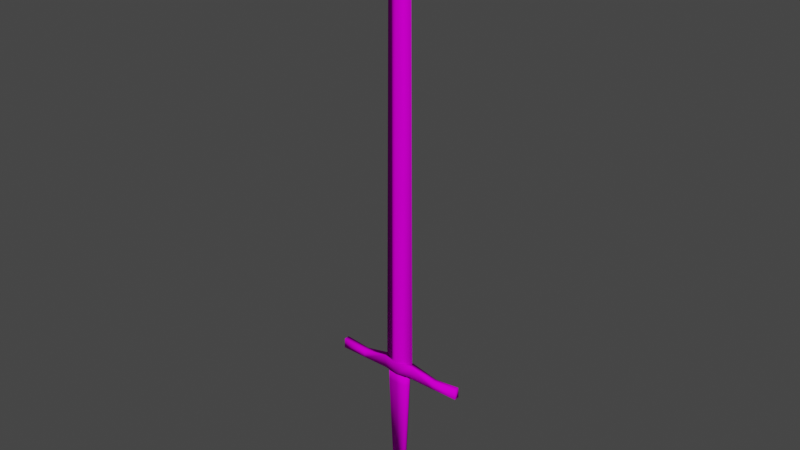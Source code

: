 # Source: sword_1_.blend  (saved by Blender 3.6.14; exported with 4.5.12 LTS)
import bpy
from mathutils import Matrix  # noqa: F401  (used for matrix-valued properties, if any)

bpy.ops.wm.read_factory_settings(use_empty=True)
scene = bpy.context.scene
scene.name = 'Scene'

# ---- collections
col_collection = bpy.data.collections.new('Collection'); scene.collection.children.link(col_collection)

# ---- images (referenced by path relative to the original .blend; pixels are not part of the script)
import os
ASSET_DIR = os.environ.get("B2B_ASSET_DIR", "")  # directory of the original .blend (textures are referenced by path, not embedded)
HERE = os.path.dirname(os.path.abspath(__file__))  # packed textures are extracted next to this script under _unpacked/

def load_image(name, relpath, width, height, colorspace="sRGB"):
    """Load a texture the original file referenced (path relative to the .blend, or extracted next to this script)."""
    p = next((c for c in (os.path.join(HERE, relpath), os.path.join(ASSET_DIR, relpath)) if relpath and os.path.exists(c)), "")
    if p:
        img = bpy.data.images.load(p, check_existing=True)
        img.name = name
    else:  # same state as the original file: an image datablock whose file is absent (Cycles renders it pink)
        img = bpy.data.images.new(name, width, height)
        img.source = "FILE"
        img.filepath = "//" + (relpath or name)
    img.colorspace_settings.name = colorspace
    return img
img_552_png = load_image('552.png', '552.png', 1024, 1024, 'sRGB')

# ---- materials (node trees are filled in below, after node groups)
mat_material_002 = bpy.data.materials.new('Material.002')
mat_material_002.use_transparent_shadow = False

# ---- material node trees
mat_material_002.use_nodes = True; mat_material_002.node_tree.nodes.clear()
_N = mat_material_002.node_tree.nodes; _L = mat_material_002.node_tree.links
n0 = _N.new('ShaderNodeBsdfPrincipled'); n0.name = 'Principled BSDF'; n0.location = (10, 300)
n0.distribution = 'GGX'
n0.subsurface_method = 'RANDOM_WALK_SKIN'
n0.inputs[2].default_value = 1.0
n0.inputs[3].default_value = 1.45
n0.inputs[13].default_value = 0.0
n0.inputs[27].default_value = (0.0, 0.0, 0.0, 1.0)
n0.inputs[28].default_value = 1.0
n1 = _N.new('ShaderNodeOutputMaterial'); n1.name = 'Material Output'; n1.location = (300, 300)
n2 = _N.new('ShaderNodeTexImage'); n2.name = 'Image Texture'; n2.location = (-406, 231)
n2.image = img_552_png
_L.new(n0.outputs[0], n1.inputs[0])
_L.new(n2.outputs[0], n0.inputs[0])
n1.is_active_output = True

# ---- world
world_world = bpy.data.worlds.new('World'); scene.world = world_world
world_world.use_nodes = True; world_world.node_tree.nodes.clear()
_N = world_world.node_tree.nodes; _L = world_world.node_tree.links
n0 = _N.new('ShaderNodeOutputWorld'); n0.name = 'World Output'; n0.location = (300, 300)
n1 = _N.new('ShaderNodeBackground'); n1.name = 'Background'; n1.location = (10, 300)
n1.inputs[0].default_value = (0.05088, 0.05088, 0.05088, 1.0)
_L.new(n1.outputs[0], n0.inputs[0])
n0.is_active_output = True
world_world.color = (0.05088, 0.05088, 0.05088)
world_world.use_sun_shadow = False
world_world.sun_shadow_jitter_overblur = 0.0

# ---- meshes
me_cube_003 = bpy.data.meshes.new('Cube.003')
me_cube_003.from_pydata([(-1.192e-07, -0.009494, 0.003287), (-1.192e-07, 0.008127, 0.003287), (0.02273, -0.005006, 0.003971), (0.02273, 0.003638, 0.003971), (-1.192e-07, 0.004903, 0.5471), (-1.192e-07, -0.0006835, 0.6553), (-1.192e-07, -0.00627, 0.5471), (-1.192e-07, -0.007665, -0.01752), (-1.192e-07, 0.006298, -0.01752), (0.02293, -0.004108, -0.01656), (0.02293, 0.002741, -0.01656), (0.1003, -0.004731, -0.0004008), (0.1003, 0.003364, -0.0004008), (0.101, -0.004731, -0.01585), (0.101, 0.003364, -0.01585), (0.06207, -0.004731, -0.004312), (0.06207, 0.003364, -0.004312), (0.06195, 0.003364, -0.01621), (0.06195, -0.004731, -0.01621), (-1.192e-07, 0.006522, -0.03138), (-1.192e-07, 0.006522, -0.01697), (0.01507, 0.004411, -0.03138), (0.01507, 0.004411, -0.01697), (0.01718, -0.0006836, -0.03138), (0.01718, -0.0006836, -0.01697), (0.01507, -0.005779, -0.03138), (0.01507, -0.005779, -0.01697), (-1.192e-07, -0.007889, -0.03138), (-1.192e-07, -0.007889, -0.01697), (-1.192e-07, 0.002194, -0.1963), (0.009571, 0.001351, -0.1963), (0.01041, -0.0006837, -0.1963), (0.009571, -0.002718, -0.1963), (-1.192e-07, -0.003561, -0.1963), (-1.192e-07, -0.002718, -0.1963), (-1.192e-07, -0.0006837, -0.1963), (-1.192e-07, 0.001351, -0.1963), (-1.192e-07, 0.00897, -0.1894), (-1.192e-07, -0.007416, -0.1894), (0.01525, 0.00897, -0.1943), (0.01525, -0.007416, -0.1943), (0.02015, 0.00897, -0.2062), (0.02015, -0.007416, -0.2062), (0.01525, 0.00897, -0.218), (0.01525, -0.007416, -0.218), (-1.192e-07, 0.00897, -0.2229), (-1.192e-07, -0.007416, -0.2229), (-1.192e-07, 0.00897, -0.218), (-1.192e-07, -0.007416, -0.218), (-1.192e-07, 0.00897, -0.2062), (-1.192e-07, -0.007416, -0.2062), (-1.192e-07, 0.00897, -0.1943), (-1.192e-07, -0.007416, -0.1943), (-0.02273, -0.005006, 0.003971), (-0.02273, 0.003638, 0.003971), (-0.02293, -0.004108, -0.01656), (-0.02293, 0.002741, -0.01656), (-0.1003, -0.004731, -0.0004008), (-0.1003, 0.003364, -0.0004008), (-0.101, -0.004731, -0.01585), (-0.101, 0.003364, -0.01585), (-0.06207, -0.004731, -0.004312), (-0.06207, 0.003364, -0.004312), (-0.06195, 0.003364, -0.01621), (-0.06195, -0.004731, -0.01621), (-0.01507, 0.004411, -0.03138), (-0.01507, 0.004411, -0.01697), (-0.01718, -0.0006836, -0.03138), (-0.01718, -0.0006836, -0.01697), (-0.01507, -0.005779, -0.03138), (-0.01507, -0.005779, -0.01697), (-0.009571, 0.001351, -0.1963), (-0.01041, -0.0006837, -0.1963), (-0.009571, -0.002718, -0.1963), (-0.01525, 0.00897, -0.1943), (-0.01525, -0.007416, -0.1943), (-0.02015, 0.00897, -0.2062), (-0.02015, -0.007416, -0.2062), (-0.01525, 0.00897, -0.218), (-0.01525, -0.007416, -0.218), (0.02273, -0.0006836, 0.003971), (-0.02273, -0.0006836, 0.003971), (0.01771, -0.0006836, 0.5481), (-0.01771, -0.0006836, 0.5481)], [], [(1, 80, 3), (16, 15, 11, 12), (8, 10, 9, 7), (83, 4, 1, 81), (6, 83, 81, 0), (1, 3, 10, 8), (2, 0, 7, 9), (12, 11, 13, 14), (17, 16, 12, 14), (15, 18, 13, 11), (18, 17, 14, 13), (9, 10, 17, 18), (2, 9, 18, 15), (10, 3, 16, 17), (80, 2, 15), (81, 53, 0), (80, 1, 4, 82), (19, 20, 22, 21), (21, 22, 24, 23), (23, 24, 26, 25), (25, 26, 28, 27), (25, 27, 33, 32), (29, 30, 31, 32, 33, 34, 35, 36), (21, 23, 31, 30), (19, 21, 30, 29), (23, 25, 32, 31), (37, 38, 40, 39), (39, 40, 42, 41), (41, 42, 44, 43), (43, 44, 46, 45), (40, 38, 52, 50, 48, 46, 44, 42), (37, 39, 41, 43, 45, 47, 49, 51), (1, 54, 81), (62, 58, 57, 61), (8, 7, 55, 56), (83, 6, 5), (1, 8, 56, 54), (53, 55, 7, 0), (58, 60, 59, 57), (63, 60, 58, 62), (61, 57, 59, 64), (64, 59, 60, 63), (55, 64, 63, 56), (53, 61, 64, 55), (56, 63, 62, 54), (61, 53, 81), (80, 0, 2), (19, 65, 66, 20), (65, 67, 68, 66), (67, 69, 70, 68), (69, 27, 28, 70), (69, 73, 33, 27), (29, 36, 35, 34, 33, 73, 72, 71), (65, 71, 72, 67), (19, 29, 71, 65), (67, 72, 73, 69), (37, 74, 75, 38), (74, 76, 77, 75), (76, 78, 79, 77), (78, 45, 46, 79), (75, 77, 79, 46, 48, 50, 52, 38), (37, 51, 49, 47, 45, 78, 76, 74), (4, 83, 5), (5, 6, 82), (5, 82, 4), (80, 15, 16), (3, 80, 16), (54, 62, 81), (62, 61, 81), (6, 0, 80, 82)])
me_cube_003.polygons.foreach_set('use_smooth', [True] * 70)
_uv = me_cube_003.uv_layers.new(name='UVMap')
_uv.uv.foreach_set('vector', [0.2866, 0.711, 0.2683, 0.6821, 0.2629, 0.6872, 0.3012, 0.8175, 0.3012, 0.8175, 0.3042, 0.8214, 0.3042, 0.8214, 0.2972, 0.8093, 0.2995, 0.812, 0.2995, 0.812, 0.2972, 0.8093, 0.8093, 0.2211, 0.7936, 0.2066, 0.2866, 0.711, 0.3113, 0.7349, 0.7936, 0.2066, 0.8093, 0.2211, 0.3113, 0.7349, 0.2866, 0.711, 0.2813, 0.7162, 0.2629, 0.6872, 0.2469, 0.7058, 0.2703, 0.7327, 0.2629, 0.6872, 0.2813, 0.7162, 0.2703, 0.7327, 0.2469, 0.7058, 0.3042, 0.8214, 0.3042, 0.8214, 0.3057, 0.82, 0.3057, 0.82, 0.2183, 0.6643, 0.2304, 0.6509, 0.1998, 0.6123, 0.185, 0.6259, 0.2304, 0.6509, 0.2183, 0.6643, 0.185, 0.6259, 0.1998, 0.6123, 0.3024, 0.8162, 0.3024, 0.8162, 0.3057, 0.82, 0.3057, 0.82, 0.2995, 0.812, 0.2995, 0.812, 0.3024, 0.8162, 0.3024, 0.8162, 0.2629, 0.6872, 0.2469, 0.7058, 0.2183, 0.6643, 0.2304, 0.6509, 0.2469, 0.7058, 0.2629, 0.6872, 0.2304, 0.6509, 0.2183, 0.6643, 0.2979, 0.8139, 0.2979, 0.8139, 0.3012, 0.8175, 0.3113, 0.7349, 0.3059, 0.7405, 0.2866, 0.711, 0.2683, 0.6821, 0.2866, 0.711, 0.7936, 0.2066, 0.7766, 0.1854, 0.2598, 0.7415, 0.2699, 0.7319, 0.2592, 0.7169, 0.2478, 0.7284, 0.2478, 0.7284, 0.2592, 0.7169, 0.2576, 0.7151, 0.2461, 0.7266, 0.2461, 0.7266, 0.2576, 0.7151, 0.2592, 0.7169, 0.2478, 0.7284, 0.2478, 0.7284, 0.2592, 0.7169, 0.2699, 0.7319, 0.2598, 0.7415, 0.2478, 0.7284, 0.2598, 0.7415, 0.09389, 0.9086, 0.08743, 0.9016, 0.09389, 0.9086, 0.08743, 0.9016, 0.08686, 0.901, 0.08743, 0.9016, 0.09389, 0.9086, 0.09389, 0.9086, 0.09389, 0.9086, 0.09389, 0.9086, 0.2478, 0.7284, 0.2461, 0.7266, 0.08686, 0.901, 0.08743, 0.9016, 0.2598, 0.7415, 0.2478, 0.7284, 0.08743, 0.9016, 0.09389, 0.9086, 0.2461, 0.7266, 0.2478, 0.7284, 0.08743, 0.9016, 0.08686, 0.901, 0.101, 0.838, 0.09171, 0.8373, 0.09012, 0.8505, 0.09691, 0.8578, 0.09691, 0.8578, 0.09012, 0.8505, 0.08319, 0.856, 0.08562, 0.869, 0.08562, 0.869, 0.08319, 0.856, 0.07464, 0.8569, 0.07037, 0.8667, 0.07037, 0.8667, 0.07464, 0.8569, 0.06769, 0.849, 0.0556, 0.8516, 0.06593, 0.9156, 0.07801, 0.9226, 0.07508, 0.9256, 0.068, 0.9327, 0.06093, 0.9398, 0.05799, 0.9427, 0.05178, 0.9298, 0.05591, 0.9195, 0.07801, 0.9226, 0.06593, 0.9156, 0.05591, 0.9195, 0.05178, 0.9298, 0.05799, 0.9427, 0.06093, 0.9398, 0.068, 0.9327, 0.07508, 0.9256, 0.2813, 0.7162, 0.3059, 0.7405, 0.3113, 0.7349, 0.2903, 0.8045, 0.2871, 0.801, 0.2871, 0.801, 0.2903, 0.8045, 0.2972, 0.8093, 0.2972, 0.8093, 0.2952, 0.8073, 0.2952, 0.8073, 0.8093, 0.2211, 0.7936, 0.2066, 0.8935, 0.106, 0.2813, 0.7162, 0.2703, 0.7327, 0.2895, 0.7528, 0.3059, 0.7405, 0.3059, 0.7405, 0.2895, 0.7528, 0.2703, 0.7327, 0.2813, 0.7162, 0.2871, 0.801, 0.2882, 0.7995, 0.2882, 0.7995, 0.2871, 0.801, 0.3271, 0.7914, 0.3596, 0.8301, 0.3706, 0.8151, 0.3389, 0.7802, 0.3389, 0.7802, 0.3706, 0.8151, 0.3596, 0.8301, 0.3271, 0.7914, 0.2915, 0.8034, 0.2882, 0.7995, 0.2882, 0.7995, 0.2915, 0.8034, 0.2952, 0.8073, 0.2915, 0.8034, 0.2915, 0.8034, 0.2952, 0.8073, 0.3059, 0.7405, 0.3389, 0.7802, 0.3271, 0.7914, 0.2895, 0.7528, 0.2895, 0.7528, 0.3271, 0.7914, 0.3389, 0.7802, 0.3059, 0.7405, 0.2903, 0.8045, 0.2936, 0.8085, 0.2936, 0.8085, 0.2683, 0.6821, 0.2813, 0.7162, 0.2629, 0.6872, 0.2598, 0.7415, 0.2718, 0.7547, 0.2833, 0.7432, 0.2699, 0.7319, 0.2718, 0.7547, 0.2735, 0.7565, 0.285, 0.745, 0.2833, 0.7432, 0.2735, 0.7565, 0.2718, 0.7547, 0.2833, 0.7432, 0.285, 0.745, 0.2718, 0.7547, 0.2598, 0.7415, 0.2699, 0.7319, 0.2833, 0.7432, 0.2718, 0.7547, 0.1003, 0.9157, 0.09389, 0.9086, 0.2598, 0.7415, 0.09389, 0.9086, 0.09389, 0.9086, 0.09389, 0.9086, 0.09389, 0.9086, 0.09389, 0.9086, 0.1003, 0.9157, 0.1009, 0.9163, 0.1003, 0.9157, 0.2718, 0.7547, 0.1003, 0.9157, 0.1009, 0.9163, 0.2735, 0.7565, 0.2598, 0.7415, 0.09389, 0.9086, 0.1003, 0.9157, 0.2718, 0.7547, 0.2735, 0.7565, 0.1009, 0.9163, 0.1003, 0.9157, 0.2718, 0.7547, 0.101, 0.838, 0.08948, 0.8206, 0.08113, 0.8291, 0.09171, 0.8373, 0.08948, 0.8206, 0.06826, 0.8183, 0.0717, 0.8313, 0.08113, 0.8291, 0.06826, 0.8183, 0.05657, 0.8297, 0.06651, 0.8389, 0.0717, 0.8313, 0.05657, 0.8297, 0.0556, 0.8516, 0.06769, 0.849, 0.06651, 0.8389, 0.08422, 0.9356, 0.08009, 0.9459, 0.07007, 0.9498, 0.05799, 0.9427, 0.06093, 0.9398, 0.068, 0.9327, 0.07508, 0.9256, 0.07801, 0.9226, 0.07801, 0.9226, 0.07508, 0.9256, 0.068, 0.9327, 0.06093, 0.9398, 0.05799, 0.9427, 0.07007, 0.9498, 0.08009, 0.9459, 0.08422, 0.9356, 0.7936, 0.2066, 0.8093, 0.2211, 0.8935, 0.106, 0.8935, 0.106, 0.7936, 0.2066, 0.7766, 0.1854, 0.8935, 0.106, 0.7766, 0.1854, 0.7936, 0.2066, 0.2979, 0.8139, 0.3012, 0.8175, 0.3012, 0.8175, 0.2979, 0.8139, 0.2979, 0.8139, 0.3012, 0.8175, 0.2936, 0.8085, 0.2903, 0.8045, 0.2936, 0.8085, 0.2903, 0.8045, 0.2903, 0.8045, 0.2936, 0.8085, 0.7936, 0.2066, 0.2866, 0.711, 0.2683, 0.6821, 0.7766, 0.1854])
me_cube_003.materials.append(mat_material_002)
me_cube_003.use_mirror_y = True
me_cube_003.update()
me_cube_003.normals_split_custom_set([tuple(v) for v in zip(*[iter([-0.08898, 0.9906, -0.1037, 0.9562, 0.2338, -0.1763, 0.4112, 0.89, 0.1968, 0.03303, 0.748, 0.6629, 0.03303, -0.748, 0.6629, 0.5354, -0.5743, 0.6193, 0.5354, 0.5743, 0.6193, 0.0, 0.7075, -0.7068, 0.07581, 0.6703, -0.7382, 0.07581, -0.6703, -0.7382, 8.692e-10, -0.7075, -0.7068, -0.9955, -9.232e-07, 0.09437, -1.005e-08, 1.0, 0.001307, -0.08898, 0.9906, -0.1037, -0.8659, 0.4989, -0.03805, -1.191e-06, -1.0, 0.001254, -0.9955, -9.232e-07, 0.09437, -0.8659, 0.4989, -0.03805, 0.0001468, -0.9936, -0.1127, -0.08898, 0.9906, -0.1037, 0.4112, 0.89, 0.1968, 0.07581, 0.6703, -0.7382, 0.0, 0.7075, -0.7068, 0.4112, -0.89, 0.1968, 0.0001468, -0.9936, -0.1127, 8.692e-10, -0.7075, -0.7068, 0.07581, -0.6703, -0.7382, 0.5354, 0.5743, 0.6193, 0.5354, -0.5743, 0.6193, 0.5931, -0.5756, -0.563, 0.5931, 0.5756, -0.563, 0.003786, 0.7039, -0.7103, 0.03303, 0.748, 0.6629, 0.5354, 0.5743, 0.6193, 0.5931, 0.5756, -0.563, 0.03303, -0.748, 0.6629, 0.003786, -0.7039, -0.7103, 0.5931, -0.5756, -0.563, 0.5354, -0.5743, 0.6193, 0.003786, -0.7039, -0.7103, 0.003786, 0.7039, -0.7103, 0.5931, 0.5756, -0.563, 0.5931, -0.5756, -0.563, 0.07581, -0.6703, -0.7382, 0.07581, 0.6703, -0.7382, 0.003786, 0.7039, -0.7103, 0.003786, -0.7039, -0.7103, 0.4112, -0.89, 0.1968, 0.07581, -0.6703, -0.7382, 0.003786, -0.7039, -0.7103, 0.03303, -0.748, 0.6629, 0.07581, 0.6703, -0.7382, 0.4112, 0.89, 0.1968, 0.03303, 0.748, 0.6629, 0.003786, 0.7039, -0.7103, 0.9562, 0.2338, -0.1763, 0.4112, -0.89, 0.1968, 0.03303, -0.748, 0.6629, -0.8659, 0.4989, -0.03805, -0.4112, -0.89, 0.1968, 0.0001468, -0.9936, -0.1127, 0.9562, 0.2338, -0.1763, -0.08898, 0.9906, -0.1037, -1.005e-08, 1.0, 0.001307, 0.9955, -3.488e-06, 0.09437, -0.4477, 0.8941, -0.01093, -0.3482, 0.6898, 0.6348, 0.4847, 0.6263, 0.6106, 0.6099, 0.7923, -0.01786, 0.6099, 0.7923, -0.01786, 0.4847, 0.6263, 0.6106, 0.7764, 3.023e-05, 0.6303, 0.9998, -1.239e-07, -0.02039, 0.9998, -1.239e-07, -0.02039, 0.7764, 3.023e-05, 0.6303, 0.4847, -0.6263, 0.6106, 0.6099, -0.7923, -0.01786, 0.6099, -0.7923, -0.01786, 0.4847, -0.6263, 0.6106, -0.3483, -0.6897, 0.6348, -0.4477, -0.8941, -0.01095, 0.6099, -0.7923, -0.01786, -0.4477, -0.8941, -0.01095, -0.344, -0.6726, -0.6552, 0.4722, -0.6295, -0.6171, -0.344, 0.6726, -0.6552, 0.4722, 0.6295, -0.6171, 0.7637, -1.554e-07, -0.6456, 0.4722, -0.6295, -0.6171, -0.344, -0.6726, -0.6552, -0.4472, -2.132e-05, -0.8944, -0.4472, -2.132e-05, -0.8944, -0.4472, -2.132e-05, -0.8944, 0.6099, 0.7923, -0.01786, 0.9998, -1.239e-07, -0.02039, 0.7637, -1.554e-07, -0.6456, 0.4722, 0.6295, -0.6171, -0.4477, 0.8941, -0.01093, 0.6099, 0.7923, -0.01786, 0.4722, 0.6295, -0.6171, -0.344, 0.6726, -0.6552, 0.9998, -1.239e-07, -0.02039, 0.6099, -0.7923, -0.01786, 0.4722, -0.6295, -0.6171, 0.7637, -1.554e-07, -0.6456, -0.3728, 0.5978, 0.7097, -0.3728, -0.5978, 0.7097, 0.5298, -0.6237, 0.5747, 0.5298, 0.6237, 0.5747, 0.5298, 0.6237, 0.5747, 0.5298, -0.6237, 0.5747, 0.7764, -0.6303, 6.537e-07, 0.7764, 0.6303, 6.006e-07, 0.7764, 0.6303, 6.006e-07, 0.7764, -0.6303, 6.537e-07, 0.5298, -0.6237, -0.5747, 0.5298, 0.6237, -0.5747, 0.5298, 0.6237, -0.5747, 0.5298, -0.6237, -0.5747, -0.3728, -0.5978, -0.7097, -0.3728, 0.5978, -0.7097, 0.5298, -0.6237, 0.5747, -0.3728, -0.5978, 0.7097, -0.4472, -0.8944, 2.134e-05, -0.4472, -0.8944, 2.134e-05, -0.4472, -0.8944, 2.134e-05, -0.3728, -0.5978, -0.7097, 0.5298, -0.6237, -0.5747, 0.7764, -0.6303, 6.537e-07, -0.3728, 0.5978, 0.7097, 0.5298, 0.6237, 0.5747, 0.7764, 0.6303, 6.006e-07, 0.5298, 0.6237, -0.5747, -0.3728, 0.5978, -0.7097, -0.4472, 0.8944, -2.137e-05, -0.4472, 0.8944, -2.137e-05, -0.4472, 0.8944, -2.137e-05, -0.08898, 0.9906, -0.1037, -0.3906, 0.9017, 0.1852, -0.8659, 0.4989, -0.03805, -0.03303, 0.748, 0.6629, -0.5354, 0.5743, 0.6193, -0.5354, -0.5743, 0.6193, -0.03303, -0.748, 0.6629, 0.0, 0.7075, -0.7068, 8.692e-10, -0.7075, -0.7068, -0.07581, -0.6703, -0.7382, -0.07581, 0.6703, -0.7382, -0.9955, -9.232e-07, 0.09437, -1.191e-06, -1.0, 0.001254, 0.469, 0.2648, 0.8426, -0.08898, 0.9906, -0.1037, 0.0, 0.7075, -0.7068, -0.07581, 0.6703, -0.7382, -0.3906, 0.9017, 0.1852, -0.4112, -0.89, 0.1968, -0.07581, -0.6703, -0.7382, 8.692e-10, -0.7075, -0.7068, 0.0001468, -0.9936, -0.1127, -0.5354, 0.5743, 0.6193, -0.5931, 0.5756, -0.563, -0.5931, -0.5756, -0.563, -0.5354, -0.5743, 0.6193, -0.003786, 0.7039, -0.7103, -0.5931, 0.5756, -0.563, -0.5354, 0.5743, 0.6193, -0.03303, 0.748, 0.6629, -0.03303, -0.748, 0.6629, -0.5354, -0.5743, 0.6193, -0.5931, -0.5756, -0.563, -0.003786, -0.7039, -0.7103, -0.003786, -0.7039, -0.7103, -0.5931, -0.5756, -0.563, -0.5931, 0.5756, -0.563, -0.003786, 0.7039, -0.7103, -0.07581, -0.6703, -0.7382, -0.003786, -0.7039, -0.7103, -0.003786, 0.7039, -0.7103, -0.07581, 0.6703, -0.7382, -0.4112, -0.89, 0.1968, -0.03303, -0.748, 0.6629, -0.003786, -0.7039, -0.7103, -0.07581, -0.6703, -0.7382, -0.07581, 0.6703, -0.7382, -0.003786, 0.7039, -0.7103, -0.03303, 0.748, 0.6629, -0.3906, 0.9017, 0.1852, -0.03303, -0.748, 0.6629, -0.4112, -0.89, 0.1968, -0.8659, 0.4989, -0.03805, 0.9562, 0.2338, -0.1763, 0.0001468, -0.9936, -0.1127, 0.4112, -0.89, 0.1968, -0.4477, 0.8941, -0.01093, -0.6099, 0.7923, -0.01786, -0.4848, 0.6262, 0.6106, -0.3482, 0.6898, 0.6348, -0.6099, 0.7923, -0.01786, -0.9998, -1.342e-07, -0.02039, -0.7764, -3.026e-05, 0.6303, -0.4848, 0.6262, 0.6106, -0.9998, -1.342e-07, -0.02039, -0.6099, -0.7923, -0.01786, -0.4846, -0.6264, 0.6106, -0.7764, -3.026e-05, 0.6303, -0.6099, -0.7923, -0.01786, -0.4477, -0.8941, -0.01095, -0.3483, -0.6897, 0.6348, -0.4846, -0.6264, 0.6106, -0.6099, -0.7923, -0.01786, -0.4722, -0.6295, -0.6171, -0.344, -0.6726, -0.6552, -0.4477, -0.8941, -0.01095, -0.344, 0.6726, -0.6552, -0.4472, -2.132e-05, -0.8944, -0.4472, -2.132e-05, -0.8944, -0.4472, -2.132e-05, -0.8944, -0.344, -0.6726, -0.6552, -0.4722, -0.6295, -0.6171, -0.7637, -1.554e-07, -0.6456, -0.4722, 0.6295, -0.6171, -0.6099, 0.7923, -0.01786, -0.4722, 0.6295, -0.6171, -0.7637, -1.554e-07, -0.6456, -0.9998, -1.342e-07, -0.02039, -0.4477, 0.8941, -0.01093, -0.344, 0.6726, -0.6552, -0.4722, 0.6295, -0.6171, -0.6099, 0.7923, -0.01786, -0.9998, -1.342e-07, -0.02039, -0.7637, -1.554e-07, -0.6456, -0.4722, -0.6295, -0.6171, -0.6099, -0.7923, -0.01786, -0.3728, 0.5978, 0.7097, -0.5298, 0.6237, 0.5747, -0.5298, -0.6237, 0.5747, -0.3728, -0.5978, 0.7097, -0.5298, 0.6237, 0.5747, -0.7764, 0.6303, 5.261e-07, -0.7764, -0.6303, 5.673e-07, -0.5298, -0.6237, 0.5747, -0.7764, 0.6303, 5.261e-07, -0.5298, 0.6237, -0.5747, -0.5298, -0.6237, -0.5747, -0.7764, -0.6303, 5.673e-07, -0.5298, 0.6237, -0.5747, -0.3728, 0.5978, -0.7097, -0.3728, -0.5978, -0.7097, -0.5298, -0.6237, -0.5747, -0.5298, -0.6237, 0.5747, -0.7764, -0.6303, 5.673e-07, -0.5298, -0.6237, -0.5747, -0.3728, -0.5978, -0.7097, -0.4472, -0.8944, 2.134e-05, -0.4472, -0.8944, 2.134e-05, -0.4472, -0.8944, 2.134e-05, -0.3728, -0.5978, 0.7097, -0.3728, 0.5978, 0.7097, -0.4472, 0.8944, -2.137e-05, -0.4472, 0.8944, -2.137e-05, -0.4472, 0.8944, -2.137e-05, -0.3728, 0.5978, -0.7097, -0.5298, 0.6237, -0.5747, -0.7764, 0.6303, 5.261e-07, -0.5298, 0.6237, 0.5747, -1.005e-08, 1.0, 0.001307, -0.9955, -9.232e-07, 0.09437, 0.469, 0.2648, 0.8426, 0.469, 0.2648, 0.8426, -1.191e-06, -1.0, 0.001254, 0.9955, -3.488e-06, 0.09437, 0.469, 0.2648, 0.8426, 0.9955, -3.488e-06, 0.09437, -1.005e-08, 1.0, 0.001307, 0.9562, 0.2338, -0.1763, 0.03303, -0.748, 0.6629, 0.03303, 0.748, 0.6629, 0.4112, 0.89, 0.1968, 0.9562, 0.2338, -0.1763, 0.03303, 0.748, 0.6629, -0.3906, 0.9017, 0.1852, -0.03303, 0.748, 0.6629, -0.8659, 0.4989, -0.03805, -0.03303, 0.748, 0.6629, -0.03303, -0.748, 0.6629, -0.8659, 0.4989, -0.03805, -1.191e-06, -1.0, 0.001254, 0.0001468, -0.9936, -0.1127, 0.9562, 0.2338, -0.1763, 0.9955, -3.488e-06, 0.09437])] * 3)])

# ---- objects
ob_cube_003 = bpy.data.objects.new('Cube.003', me_cube_003)

# ---- transforms, parenting, visibility, modifiers, constraints
ob_cube_003.location = (1.101, -0.001293, -0.1342)
ob_cube_003.color = (0.8, 0.8, 0.8, 1.0)
ob_cube_003.use_mesh_mirror_y = True

# ---- collection membership
col_collection.objects.link(ob_cube_003)

# ---- scene / render settings (as saved in the file)
scene.frame_start = 1; scene.frame_end = 250; scene.frame_set(93)
scene.render.engine = 'BLENDER_EEVEE_NEXT'
scene.cycles.sampling_pattern = 'TABULATED_SOBOL'
scene.view_settings.view_transform = 'Filmic'
bpy.context.view_layer.update()

# ---- added for rendering (the .blend has no active camera and no usable light): camera, sun
cam_auto = bpy.data.cameras.new('AutoCamera')
cam_auto.lens = 50.0
cam_auto.sensor_width = 36.0
cam_auto.clip_end = 1000.0
ob_auto_camera = bpy.data.objects.new('AutoCamera', cam_auto)
scene.collection.objects.link(ob_auto_camera)
ob_auto_camera.location = (1.93526, -1.00233, 0.749244)
ob_auto_camera.rotation_euler = (1.09748, -7.21219e-08, 0.694738)
scene.camera = ob_auto_camera
light_auto_sun = bpy.data.lights.new('AutoSun', 'SUN')
light_auto_sun.energy = 3.0
light_auto_sun.angle = 0.0523599
ob_auto_sun = bpy.data.objects.new('AutoSun', light_auto_sun)
scene.collection.objects.link(ob_auto_sun)
ob_auto_sun.rotation_euler = (0.872665, 0.174533, 0.523599)
bpy.context.view_layer.update()
